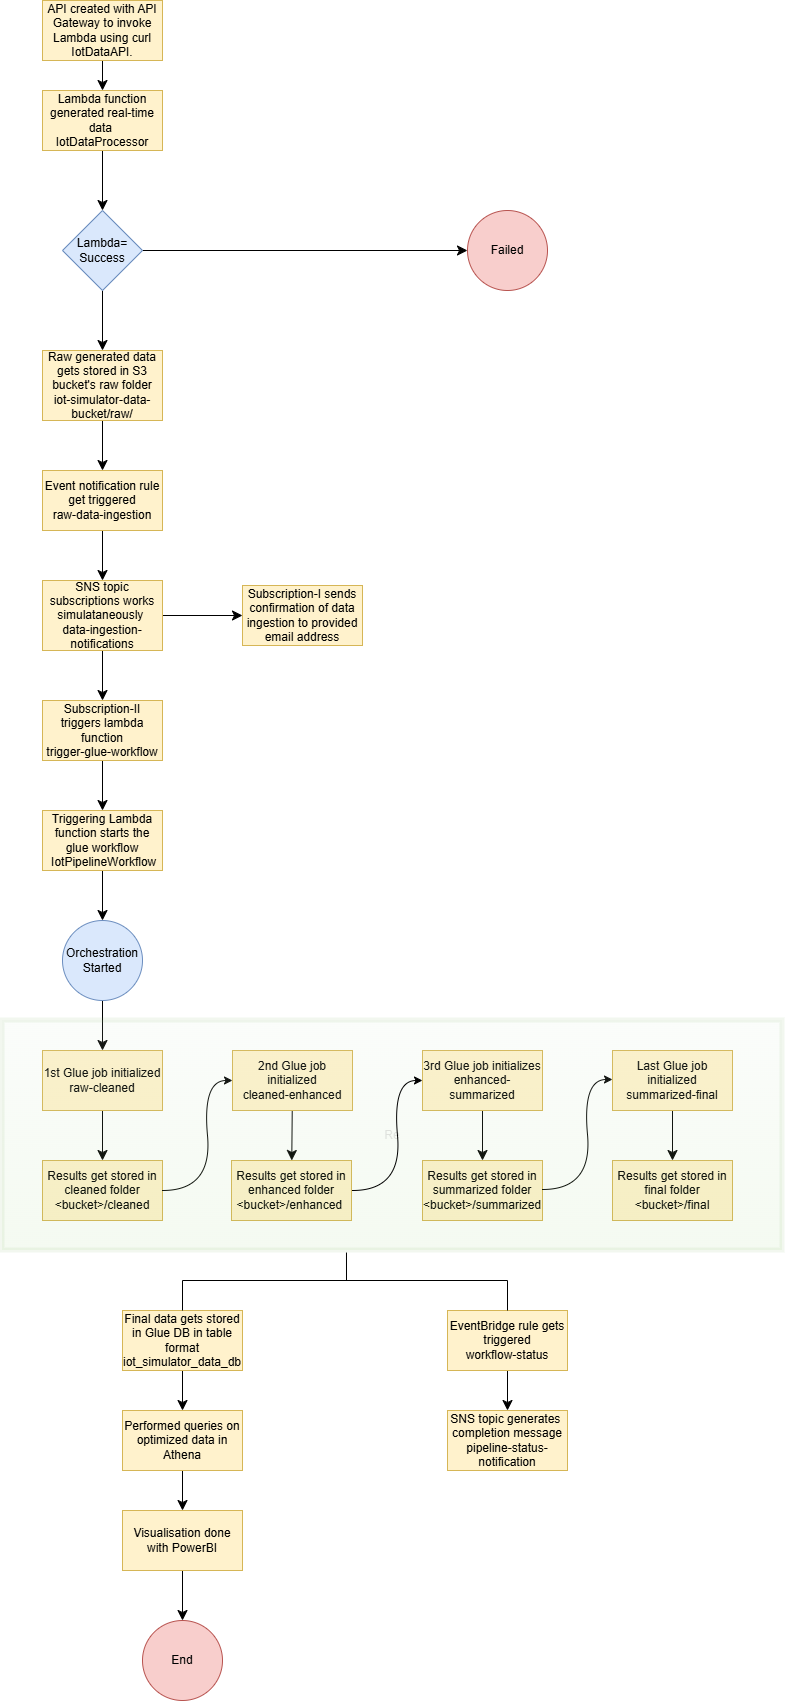

The diagram above was exported from draw.io. Its source (the exported page's mxGraphModel, read from the mxfile embedded in the PNG):
<mxGraphModel dx="3433" dy="1757" grid="1" gridSize="10" guides="1" tooltips="1" connect="1" arrows="1" fold="1" page="1" pageScale="1" pageWidth="1654" pageHeight="2336" math="0" shadow="0">
  <root>
    <mxCell id="0" />
    <mxCell id="1" parent="0" />
    <mxCell id="8-fmPmYztAE00Lu3LuMn-3" edge="1" parent="1" source="8-fmPmYztAE00Lu3LuMn-1" style="edgeStyle=none;curved=1;rounded=0;orthogonalLoop=1;jettySize=auto;html=1;fontSize=12;startSize=8;endSize=8;" target="8-fmPmYztAE00Lu3LuMn-2" value="">
      <mxGeometry relative="1" as="geometry" />
    </mxCell>
    <mxCell id="8-fmPmYztAE00Lu3LuMn-1" parent="1" style="whiteSpace=wrap;html=1;fillColor=#fff2cc;strokeColor=#d6b656;" value="API created with API Gateway to invoke Lambda using curl&lt;div&gt;IotDataAPI.&lt;/div&gt;" vertex="1">
      <mxGeometry height="60" width="120" x="80" y="30" as="geometry" />
    </mxCell>
    <mxCell id="8-fmPmYztAE00Lu3LuMn-41" edge="1" parent="1" source="8-fmPmYztAE00Lu3LuMn-2" style="edgeStyle=none;curved=1;rounded=0;orthogonalLoop=1;jettySize=auto;html=1;fontSize=12;startSize=8;endSize=8;" target="8-fmPmYztAE00Lu3LuMn-40" value="">
      <mxGeometry relative="1" as="geometry" />
    </mxCell>
    <mxCell id="8-fmPmYztAE00Lu3LuMn-2" parent="1" style="whiteSpace=wrap;html=1;fillColor=#fff2cc;strokeColor=#d6b656;" value="Lambda function generated real-time data&amp;nbsp;&lt;br&gt;IotDataProcessor" vertex="1">
      <mxGeometry height="60" width="120" x="80" y="120" as="geometry" />
    </mxCell>
    <mxCell id="8-fmPmYztAE00Lu3LuMn-12" edge="1" parent="1" source="8-fmPmYztAE00Lu3LuMn-9" style="edgeStyle=none;curved=1;rounded=0;orthogonalLoop=1;jettySize=auto;html=1;fontSize=12;startSize=8;endSize=8;" target="8-fmPmYztAE00Lu3LuMn-11" value="">
      <mxGeometry relative="1" as="geometry" />
    </mxCell>
    <mxCell id="8-fmPmYztAE00Lu3LuMn-9" parent="1" style="whiteSpace=wrap;html=1;fillColor=#fff2cc;strokeColor=#d6b656;" value="Raw generated data gets stored in S3 bucket's raw folder&lt;div&gt;iot-simulator-data-bucket/raw/&lt;/div&gt;" vertex="1">
      <mxGeometry height="70" width="120" x="80" y="380" as="geometry" />
    </mxCell>
    <mxCell id="8-fmPmYztAE00Lu3LuMn-14" edge="1" parent="1" source="8-fmPmYztAE00Lu3LuMn-11" style="edgeStyle=none;curved=1;rounded=0;orthogonalLoop=1;jettySize=auto;html=1;fontSize=12;startSize=8;endSize=8;" target="8-fmPmYztAE00Lu3LuMn-13" value="">
      <mxGeometry relative="1" as="geometry" />
    </mxCell>
    <mxCell id="8-fmPmYztAE00Lu3LuMn-11" parent="1" style="whiteSpace=wrap;html=1;fillColor=#fff2cc;strokeColor=#d6b656;" value="Event notification rule get triggered&lt;div&gt;raw-data-ingestion&lt;/div&gt;" vertex="1">
      <mxGeometry height="60" width="120" x="80" y="500" as="geometry" />
    </mxCell>
    <mxCell id="8-fmPmYztAE00Lu3LuMn-16" edge="1" parent="1" source="8-fmPmYztAE00Lu3LuMn-13" style="edgeStyle=none;curved=1;rounded=0;orthogonalLoop=1;jettySize=auto;html=1;fontSize=12;startSize=8;endSize=8;" target="8-fmPmYztAE00Lu3LuMn-15" value="">
      <mxGeometry relative="1" as="geometry" />
    </mxCell>
    <mxCell id="8-fmPmYztAE00Lu3LuMn-18" edge="1" parent="1" source="8-fmPmYztAE00Lu3LuMn-13" style="edgeStyle=none;curved=1;rounded=0;orthogonalLoop=1;jettySize=auto;html=1;fontSize=12;startSize=8;endSize=8;" target="8-fmPmYztAE00Lu3LuMn-17" value="">
      <mxGeometry relative="1" as="geometry" />
    </mxCell>
    <mxCell id="8-fmPmYztAE00Lu3LuMn-13" parent="1" style="whiteSpace=wrap;html=1;fillColor=#fff2cc;strokeColor=#d6b656;" value="SNS topic subscriptions works simulataneously&amp;nbsp;&lt;br&gt;data-ingestion-notifications" vertex="1">
      <mxGeometry height="70" width="120" x="80" y="610" as="geometry" />
    </mxCell>
    <mxCell id="8-fmPmYztAE00Lu3LuMn-15" parent="1" style="whiteSpace=wrap;html=1;fillColor=#fff2cc;strokeColor=#d6b656;" value="Subscription-I sends confirmation of data ingestion to provided email address" vertex="1">
      <mxGeometry height="60" width="120" x="280" y="615" as="geometry" />
    </mxCell>
    <mxCell id="8-fmPmYztAE00Lu3LuMn-20" edge="1" parent="1" source="8-fmPmYztAE00Lu3LuMn-17" style="edgeStyle=none;curved=1;rounded=0;orthogonalLoop=1;jettySize=auto;html=1;fontSize=12;startSize=8;endSize=8;" target="8-fmPmYztAE00Lu3LuMn-19" value="">
      <mxGeometry relative="1" as="geometry" />
    </mxCell>
    <mxCell id="8-fmPmYztAE00Lu3LuMn-17" parent="1" style="whiteSpace=wrap;html=1;fillColor=#fff2cc;strokeColor=#d6b656;" value="Subscription-II triggers lambda function&lt;br&gt;trigger-glue-workflow" vertex="1">
      <mxGeometry height="60" width="120" x="80" y="730" as="geometry" />
    </mxCell>
    <mxCell id="8-fmPmYztAE00Lu3LuMn-22" edge="1" parent="1" source="8-fmPmYztAE00Lu3LuMn-19" style="edgeStyle=none;curved=1;rounded=0;orthogonalLoop=1;jettySize=auto;html=1;fontSize=12;startSize=8;endSize=8;" target="8-fmPmYztAE00Lu3LuMn-21" value="">
      <mxGeometry relative="1" as="geometry" />
    </mxCell>
    <mxCell id="8-fmPmYztAE00Lu3LuMn-19" parent="1" style="whiteSpace=wrap;html=1;fillColor=#fff2cc;strokeColor=#d6b656;" value="Triggering Lambda function starts the glue workflow&lt;br&gt;&amp;nbsp;IotPipelineWorkflow" vertex="1">
      <mxGeometry height="60" width="120" x="80" y="840" as="geometry" />
    </mxCell>
    <mxCell id="8-fmPmYztAE00Lu3LuMn-27" edge="1" parent="1" source="8-fmPmYztAE00Lu3LuMn-21" style="edgeStyle=none;curved=1;rounded=0;orthogonalLoop=1;jettySize=auto;html=1;fontSize=12;startSize=8;endSize=8;" target="8-fmPmYztAE00Lu3LuMn-23" value="">
      <mxGeometry relative="1" as="geometry" />
    </mxCell>
    <mxCell id="8-fmPmYztAE00Lu3LuMn-21" parent="1" style="ellipse;whiteSpace=wrap;html=1;fillColor=#dae8fc;strokeColor=#6c8ebf;" value="Orchestration Started" vertex="1">
      <mxGeometry height="80" width="80" x="100" y="950" as="geometry" />
    </mxCell>
    <mxCell id="8-fmPmYztAE00Lu3LuMn-32" edge="1" parent="1" source="8-fmPmYztAE00Lu3LuMn-23" style="edgeStyle=none;curved=1;rounded=0;orthogonalLoop=1;jettySize=auto;html=1;fontSize=12;startSize=8;endSize=8;" target="8-fmPmYztAE00Lu3LuMn-28" value="">
      <mxGeometry relative="1" as="geometry" />
    </mxCell>
    <mxCell id="8-fmPmYztAE00Lu3LuMn-23" parent="1" style="whiteSpace=wrap;html=1;fillColor=#fff2cc;strokeColor=#d6b656;" value="1st Glue job initialized&lt;div&gt;raw-cleaned&lt;/div&gt;" vertex="1">
      <mxGeometry height="60" width="120" x="80" y="1080" as="geometry" />
    </mxCell>
    <mxCell id="8-fmPmYztAE00Lu3LuMn-33" edge="1" parent="1" source="8-fmPmYztAE00Lu3LuMn-24" style="edgeStyle=none;curved=1;rounded=0;orthogonalLoop=1;jettySize=auto;html=1;fontSize=12;startSize=8;endSize=8;" target="8-fmPmYztAE00Lu3LuMn-29" value="">
      <mxGeometry relative="1" as="geometry" />
    </mxCell>
    <mxCell id="8-fmPmYztAE00Lu3LuMn-24" parent="1" style="whiteSpace=wrap;html=1;fillColor=#fff2cc;strokeColor=#d6b656;" value="2nd Glue job initialized&lt;div&gt;cleaned-enhanced&lt;/div&gt;" vertex="1">
      <mxGeometry height="60" width="120" x="270" y="1080" as="geometry" />
    </mxCell>
    <mxCell id="8-fmPmYztAE00Lu3LuMn-34" edge="1" parent="1" source="8-fmPmYztAE00Lu3LuMn-25" style="edgeStyle=none;curved=1;rounded=0;orthogonalLoop=1;jettySize=auto;html=1;fontSize=12;startSize=8;endSize=8;" target="8-fmPmYztAE00Lu3LuMn-30" value="">
      <mxGeometry relative="1" as="geometry" />
    </mxCell>
    <mxCell id="8-fmPmYztAE00Lu3LuMn-25" parent="1" style="whiteSpace=wrap;html=1;fillColor=#fff2cc;strokeColor=#d6b656;" value="3rd Glue job initializes&lt;div&gt;enhanced-summarized&lt;/div&gt;" vertex="1">
      <mxGeometry height="60" width="120" x="460" y="1080" as="geometry" />
    </mxCell>
    <mxCell id="8-fmPmYztAE00Lu3LuMn-35" edge="1" parent="1" source="8-fmPmYztAE00Lu3LuMn-26" style="edgeStyle=none;curved=1;rounded=0;orthogonalLoop=1;jettySize=auto;html=1;fontSize=12;startSize=8;endSize=8;" target="8-fmPmYztAE00Lu3LuMn-31" value="">
      <mxGeometry relative="1" as="geometry" />
    </mxCell>
    <mxCell id="8-fmPmYztAE00Lu3LuMn-26" parent="1" style="whiteSpace=wrap;html=1;fillColor=#fff2cc;strokeColor=#d6b656;" value="Last Glue job initialized&lt;div&gt;summarized-final&lt;/div&gt;" vertex="1">
      <mxGeometry height="60" width="120" x="650" y="1080" as="geometry" />
    </mxCell>
    <mxCell id="8-fmPmYztAE00Lu3LuMn-28" parent="1" style="whiteSpace=wrap;html=1;fillColor=#fff2cc;strokeColor=#d6b656;" value="Results get stored in cleaned folder&lt;br&gt;&amp;lt;bucket&amp;gt;/cleaned" vertex="1">
      <mxGeometry height="60" width="120" x="80" y="1190" as="geometry" />
    </mxCell>
    <mxCell id="8-fmPmYztAE00Lu3LuMn-29" parent="1" style="whiteSpace=wrap;html=1;fillColor=#fff2cc;strokeColor=#d6b656;" value="Results get stored in enhanced folder&lt;div&gt;&amp;lt;bucket&amp;gt;/enhanced&amp;nbsp;&lt;/div&gt;" vertex="1">
      <mxGeometry height="60" width="120" x="269" y="1190" as="geometry" />
    </mxCell>
    <mxCell id="8-fmPmYztAE00Lu3LuMn-30" parent="1" style="whiteSpace=wrap;html=1;fillColor=#fff2cc;strokeColor=#d6b656;" value="Results get stored in summarized folder&lt;div&gt;&amp;lt;bucket&amp;gt;/summarized&lt;/div&gt;" vertex="1">
      <mxGeometry height="60" width="120" x="460" y="1190" as="geometry" />
    </mxCell>
    <mxCell id="8-fmPmYztAE00Lu3LuMn-31" parent="1" style="whiteSpace=wrap;html=1;fillColor=#fff2cc;strokeColor=#d6b656;" value="Results get stored in final folder&lt;div&gt;&amp;lt;bucket&amp;gt;/final&lt;/div&gt;" vertex="1">
      <mxGeometry height="60" width="120" x="650" y="1190" as="geometry" />
    </mxCell>
    <mxCell id="8-fmPmYztAE00Lu3LuMn-37" edge="1" parent="1" style="edgeStyle=none;curved=1;rounded=0;orthogonalLoop=1;jettySize=auto;html=1;exitX=1;exitY=0.5;exitDx=0;exitDy=0;entryX=0;entryY=0.5;entryDx=0;entryDy=0;fontSize=12;">
      <mxGeometry relative="1" as="geometry">
        <Array as="points">
          <mxPoint x="250" y="1220" />
          <mxPoint x="240" y="1110" />
        </Array>
        <mxPoint x="200" y="1220" as="sourcePoint" />
        <mxPoint x="270" y="1110" as="targetPoint" />
      </mxGeometry>
    </mxCell>
    <mxCell id="8-fmPmYztAE00Lu3LuMn-38" edge="1" parent="1" style="edgeStyle=none;curved=1;rounded=0;orthogonalLoop=1;jettySize=auto;html=1;exitX=1;exitY=0.5;exitDx=0;exitDy=0;entryX=0;entryY=0.5;entryDx=0;entryDy=0;fontSize=12;">
      <mxGeometry relative="1" as="geometry">
        <Array as="points">
          <mxPoint x="630" y="1219" />
          <mxPoint x="620" y="1109" />
        </Array>
        <mxPoint x="580" y="1219" as="sourcePoint" />
        <mxPoint x="650" y="1109" as="targetPoint" />
      </mxGeometry>
    </mxCell>
    <mxCell id="8-fmPmYztAE00Lu3LuMn-39" parent="1" style="rounded=0;whiteSpace=wrap;html=1;textOpacity=10;opacity=10;strokeColor=#82b366;fillColor=#d5e8d4;strokeWidth=5;gradientColor=#97d077;" value="Re" vertex="1">
      <mxGeometry height="230" width="780" x="40" y="1050" as="geometry" />
    </mxCell>
    <mxCell id="8-fmPmYztAE00Lu3LuMn-42" edge="1" parent="1" source="8-fmPmYztAE00Lu3LuMn-40" style="edgeStyle=none;curved=1;rounded=0;orthogonalLoop=1;jettySize=auto;html=1;fontSize=12;startSize=8;endSize=8;" target="8-fmPmYztAE00Lu3LuMn-9" value="">
      <mxGeometry relative="1" as="geometry" />
    </mxCell>
    <mxCell id="8-fmPmYztAE00Lu3LuMn-45" edge="1" parent="1" source="8-fmPmYztAE00Lu3LuMn-40" style="edgeStyle=none;curved=1;rounded=0;orthogonalLoop=1;jettySize=auto;html=1;fontSize=12;startSize=8;endSize=8;" target="8-fmPmYztAE00Lu3LuMn-44" value="">
      <mxGeometry relative="1" as="geometry" />
    </mxCell>
    <mxCell id="8-fmPmYztAE00Lu3LuMn-40" parent="1" style="rhombus;whiteSpace=wrap;html=1;fillColor=#dae8fc;strokeColor=#6c8ebf;" value="Lambda=&lt;div&gt;Success&lt;/div&gt;" vertex="1">
      <mxGeometry height="80" width="80" x="100" y="240" as="geometry" />
    </mxCell>
    <mxCell id="8-fmPmYztAE00Lu3LuMn-43" edge="1" parent="1" style="edgeStyle=none;curved=1;rounded=0;orthogonalLoop=1;jettySize=auto;html=1;exitX=1;exitY=0.5;exitDx=0;exitDy=0;entryX=0;entryY=0.5;entryDx=0;entryDy=0;fontSize=12;">
      <mxGeometry relative="1" as="geometry">
        <Array as="points">
          <mxPoint x="440" y="1220" />
          <mxPoint x="430" y="1110" />
        </Array>
        <mxPoint x="390" y="1220" as="sourcePoint" />
        <mxPoint x="460" y="1110" as="targetPoint" />
      </mxGeometry>
    </mxCell>
    <mxCell id="8-fmPmYztAE00Lu3LuMn-44" parent="1" style="ellipse;whiteSpace=wrap;html=1;fillColor=#f8cecc;strokeColor=#b85450;" value="Failed" vertex="1">
      <mxGeometry height="80" width="80" x="505" y="240" as="geometry" />
    </mxCell>
    <mxCell id="8-fmPmYztAE00Lu3LuMn-49" edge="1" parent="1" source="8-fmPmYztAE00Lu3LuMn-46" style="edgeStyle=none;curved=1;rounded=0;orthogonalLoop=1;jettySize=auto;html=1;fontSize=12;startSize=8;endSize=8;" target="8-fmPmYztAE00Lu3LuMn-48" value="">
      <mxGeometry relative="1" as="geometry" />
    </mxCell>
    <mxCell id="8-fmPmYztAE00Lu3LuMn-46" parent="1" style="whiteSpace=wrap;html=1;fillColor=#fff2cc;strokeColor=#d6b656;rounded=0;strokeWidth=1;" value="Final data gets stored in Glue DB in table format&lt;div&gt;iot_simulator_data_db&lt;/div&gt;" vertex="1">
      <mxGeometry height="60" width="120" x="160" y="1340" as="geometry" />
    </mxCell>
    <mxCell id="8-fmPmYztAE00Lu3LuMn-51" edge="1" parent="1" source="8-fmPmYztAE00Lu3LuMn-48" style="edgeStyle=none;curved=1;rounded=0;orthogonalLoop=1;jettySize=auto;html=1;fontSize=12;startSize=8;endSize=8;" target="8-fmPmYztAE00Lu3LuMn-50" value="">
      <mxGeometry relative="1" as="geometry" />
    </mxCell>
    <mxCell id="8-fmPmYztAE00Lu3LuMn-48" parent="1" style="whiteSpace=wrap;html=1;fillColor=#fff2cc;strokeColor=#d6b656;rounded=0;strokeWidth=1;" value="Performed queries on optimized data in Athena" vertex="1">
      <mxGeometry height="60" width="120" x="160" y="1440" as="geometry" />
    </mxCell>
    <mxCell id="8-fmPmYztAE00Lu3LuMn-53" edge="1" parent="1" source="8-fmPmYztAE00Lu3LuMn-50" style="edgeStyle=none;curved=1;rounded=0;orthogonalLoop=1;jettySize=auto;html=1;fontSize=12;startSize=8;endSize=8;" target="8-fmPmYztAE00Lu3LuMn-52" value="">
      <mxGeometry relative="1" as="geometry" />
    </mxCell>
    <mxCell id="8-fmPmYztAE00Lu3LuMn-50" parent="1" style="whiteSpace=wrap;html=1;fillColor=#fff2cc;strokeColor=#d6b656;rounded=0;strokeWidth=1;" value="Visualisation done with PowerBI" vertex="1">
      <mxGeometry height="60" width="120" x="160" y="1540" as="geometry" />
    </mxCell>
    <mxCell id="8-fmPmYztAE00Lu3LuMn-52" parent="1" style="ellipse;whiteSpace=wrap;html=1;fillColor=#f8cecc;strokeColor=#b85450;rounded=0;strokeWidth=1;" value="End" vertex="1">
      <mxGeometry height="80" width="80" x="180" y="1650" as="geometry" />
    </mxCell>
    <mxCell id="8-fmPmYztAE00Lu3LuMn-56" edge="1" parent="1" source="8-fmPmYztAE00Lu3LuMn-54" style="edgeStyle=none;curved=1;rounded=0;orthogonalLoop=1;jettySize=auto;html=1;fontSize=12;startSize=8;endSize=8;" target="8-fmPmYztAE00Lu3LuMn-55" value="">
      <mxGeometry relative="1" as="geometry" />
    </mxCell>
    <mxCell id="8-fmPmYztAE00Lu3LuMn-54" parent="1" style="whiteSpace=wrap;html=1;fillColor=#fff2cc;strokeColor=#d6b656;" value="EventBridge rule gets triggered&lt;div&gt;workflow-status&lt;/div&gt;" vertex="1">
      <mxGeometry height="60" width="120" x="485" y="1340" as="geometry" />
    </mxCell>
    <mxCell id="8-fmPmYztAE00Lu3LuMn-55" parent="1" style="whiteSpace=wrap;html=1;fillColor=#fff2cc;strokeColor=#d6b656;" value="SNS topic generates&amp;nbsp; completion message&lt;br&gt;pipeline-status-notification" vertex="1">
      <mxGeometry height="60" width="120" x="485" y="1440" as="geometry" />
    </mxCell>
    <mxCell id="8-fmPmYztAE00Lu3LuMn-59" edge="1" parent="1" source="8-fmPmYztAE00Lu3LuMn-46" style="endArrow=none;html=1;rounded=0;fontSize=12;startSize=8;endSize=8;curved=0;exitX=0.5;exitY=0;exitDx=0;exitDy=0;entryX=0.5;entryY=0;entryDx=0;entryDy=0;" target="8-fmPmYztAE00Lu3LuMn-54" value="">
      <mxGeometry height="50" relative="1" width="50" as="geometry">
        <Array as="points">
          <mxPoint x="220" y="1310" />
          <mxPoint x="545" y="1310" />
        </Array>
        <mxPoint x="220" y="1330" as="sourcePoint" />
        <mxPoint x="580" y="1310" as="targetPoint" />
      </mxGeometry>
    </mxCell>
    <mxCell id="8-fmPmYztAE00Lu3LuMn-60" edge="1" parent="1" style="endArrow=none;html=1;rounded=0;fontSize=12;startSize=8;endSize=8;curved=1;entryX=0.441;entryY=1.009;entryDx=0;entryDy=0;entryPerimeter=0;" target="8-fmPmYztAE00Lu3LuMn-39" value="">
      <mxGeometry height="50" relative="1" width="50" as="geometry">
        <mxPoint x="384" y="1310" as="sourcePoint" />
        <mxPoint x="430" y="1260" as="targetPoint" />
      </mxGeometry>
    </mxCell>
  </root>
</mxGraphModel>